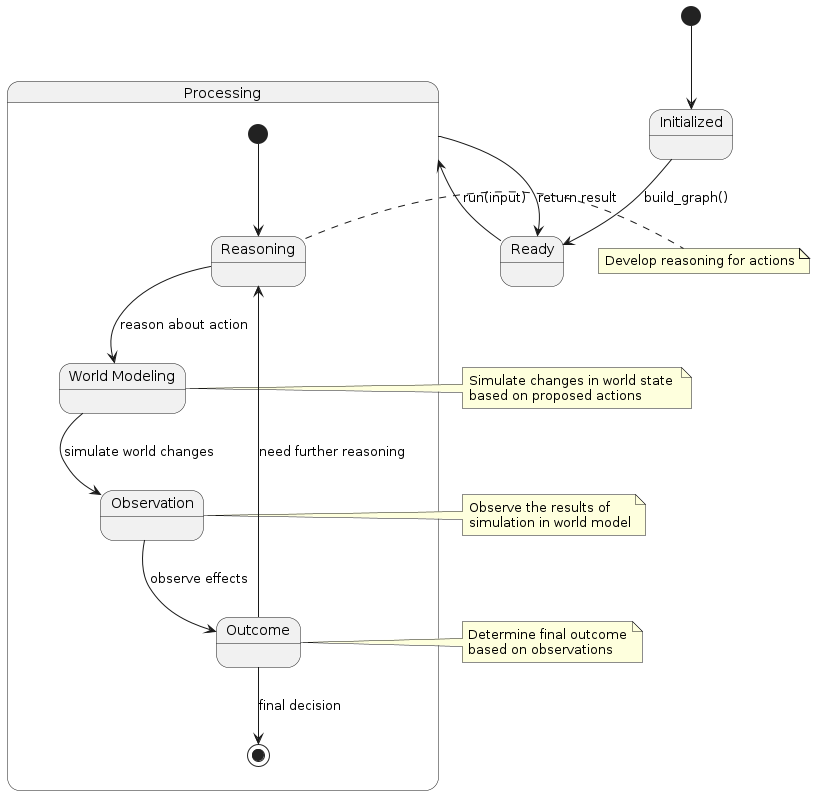

The diagram above was rendered by PlantUML. Its source (embedded in the PNG):
@startuml
state "Initialized" as Init
state "Ready" as Ready
state "Processing" as Proc {
  state "Reasoning" as Reason
  state "World Modeling" as World
  state "Observation" as Observe
  state "Outcome" as Outcome
  
  [*] --> Reason
  Reason --> World : reason about action
  World --> Observe : simulate world changes
  Observe --> Outcome : observe effects
  Outcome --> [*] : final decision
  Outcome --> Reason : need further reasoning
}

[*] --> Init
Init --> Ready : build_graph()
Ready --> Proc : run(input)
Proc --> Ready : return result

note right of Reason
  Develop reasoning for actions
end note

note right of World
  Simulate changes in world state 
  based on proposed actions
end note

note right of Observe
  Observe the results of
  simulation in world model
end note

note right of Outcome
  Determine final outcome
  based on observations
end note
@enduml